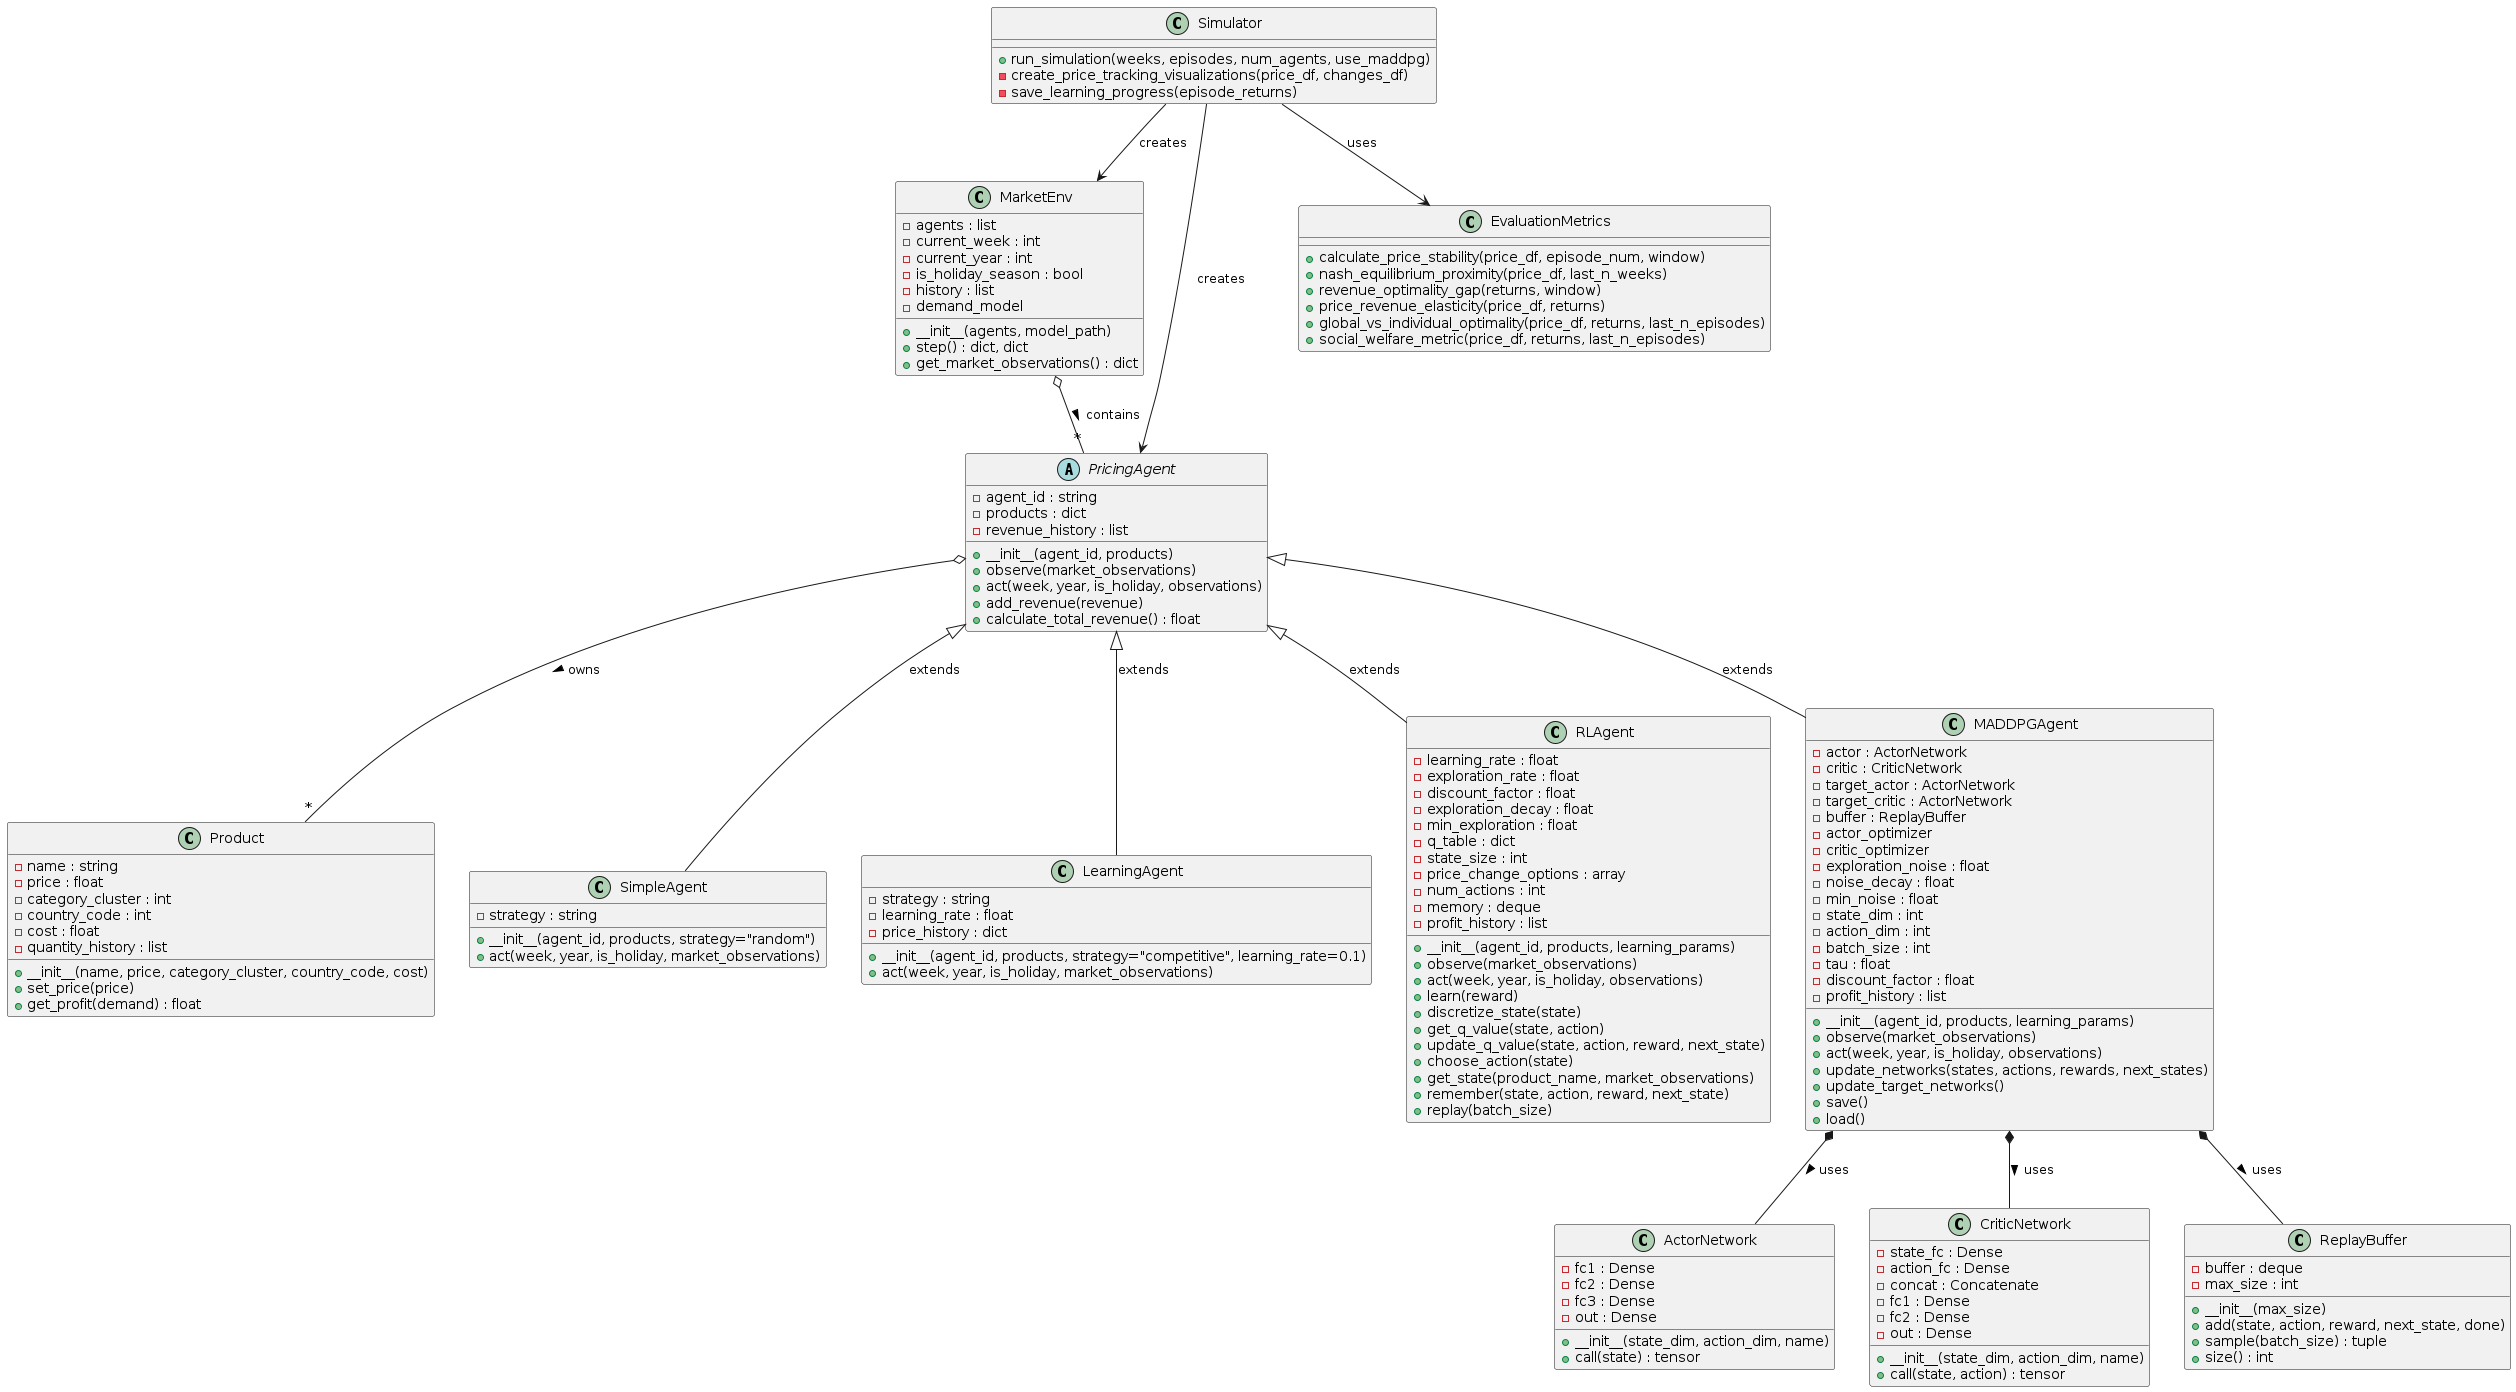

The diagram above was rendered by PlantUML. Its source (embedded in the PNG):
@startuml OnlineRetailDynamicPricing

' Main classes with their core attributes and methods
class MarketEnv {
  - agents : list
  - current_week : int
  - current_year : int
  - is_holiday_season : bool
  - history : list
  - demand_model
  + __init__(agents, model_path)
  + step() : dict, dict
  + get_market_observations() : dict
}

class Product {
  - name : string
  - price : float
  - category_cluster : int
  - country_code : int
  - cost : float
  - quantity_history : list
  + __init__(name, price, category_cluster, country_code, cost)
  + set_price(price)
  + get_profit(demand) : float
}

abstract class PricingAgent {
  - agent_id : string
  - products : dict
  - revenue_history : list
  + __init__(agent_id, products)
  + observe(market_observations)
  + act(week, year, is_holiday, observations)
  + add_revenue(revenue)
  + calculate_total_revenue() : float
}

class SimpleAgent {
  - strategy : string
  + __init__(agent_id, products, strategy="random")
  + act(week, year, is_holiday, market_observations)
}

class LearningAgent {
  - strategy : string
  - learning_rate : float 
  - price_history : dict
  + __init__(agent_id, products, strategy="competitive", learning_rate=0.1)
  + act(week, year, is_holiday, market_observations)
}

class RLAgent {
  - learning_rate : float
  - exploration_rate : float
  - discount_factor : float
  - exploration_decay : float
  - min_exploration : float
  - q_table : dict
  - state_size : int
  - price_change_options : array
  - num_actions : int
  - memory : deque
  - profit_history : list
  + __init__(agent_id, products, learning_params)
  + observe(market_observations)
  + act(week, year, is_holiday, observations)
  + learn(reward)
  + discretize_state(state)
  + get_q_value(state, action)
  + update_q_value(state, action, reward, next_state)
  + choose_action(state)
  + get_state(product_name, market_observations)
  + remember(state, action, reward, next_state)
  + replay(batch_size)
}

class ActorNetwork {
  - fc1 : Dense
  - fc2 : Dense
  - fc3 : Dense
  - out : Dense
  + __init__(state_dim, action_dim, name)
  + call(state) : tensor
}

class CriticNetwork {
  - state_fc : Dense
  - action_fc : Dense
  - concat : Concatenate
  - fc1 : Dense
  - fc2 : Dense
  - out : Dense
  + __init__(state_dim, action_dim, name)
  + call(state, action) : tensor
}

class ReplayBuffer {
  - buffer : deque
  - max_size : int
  + __init__(max_size)
  + add(state, action, reward, next_state, done)
  + sample(batch_size) : tuple
  + size() : int
}

class MADDPGAgent {
  - actor : ActorNetwork
  - critic : CriticNetwork
  - target_actor : ActorNetwork
  - target_critic : ActorNetwork
  - buffer : ReplayBuffer
  - actor_optimizer
  - critic_optimizer
  - exploration_noise : float
  - noise_decay : float
  - min_noise : float
  - state_dim : int
  - action_dim : int
  - batch_size : int
  - tau : float
  - discount_factor : float
  - profit_history : list
  + __init__(agent_id, products, learning_params)
  + observe(market_observations)
  + act(week, year, is_holiday, observations)
  + update_networks(states, actions, rewards, next_states)
  + update_target_networks()
  + save()
  + load()
}

class EvaluationMetrics {
  + calculate_price_stability(price_df, episode_num, window)
  + nash_equilibrium_proximity(price_df, last_n_weeks)
  + revenue_optimality_gap(returns, window)
  + price_revenue_elasticity(price_df, returns)
  + global_vs_individual_optimality(price_df, returns, last_n_episodes)
  + social_welfare_metric(price_df, returns, last_n_episodes)
}

' Main simulation component
class Simulator {
  + run_simulation(weeks, episodes, num_agents, use_maddpg)
  - create_price_tracking_visualizations(price_df, changes_df)
  - save_learning_progress(episode_returns)
}

' Relationships between classes
MarketEnv o-- "*" PricingAgent : contains >
PricingAgent o-- "*" Product : owns >

PricingAgent <|-- SimpleAgent : extends
PricingAgent <|-- LearningAgent : extends
PricingAgent <|-- RLAgent : extends
PricingAgent <|-- MADDPGAgent : extends

MADDPGAgent *-- ActorNetwork : uses >
MADDPGAgent *-- CriticNetwork : uses >
MADDPGAgent *-- ReplayBuffer : uses >

Simulator --> MarketEnv : creates
Simulator --> PricingAgent : creates
Simulator --> EvaluationMetrics : uses

@enduml